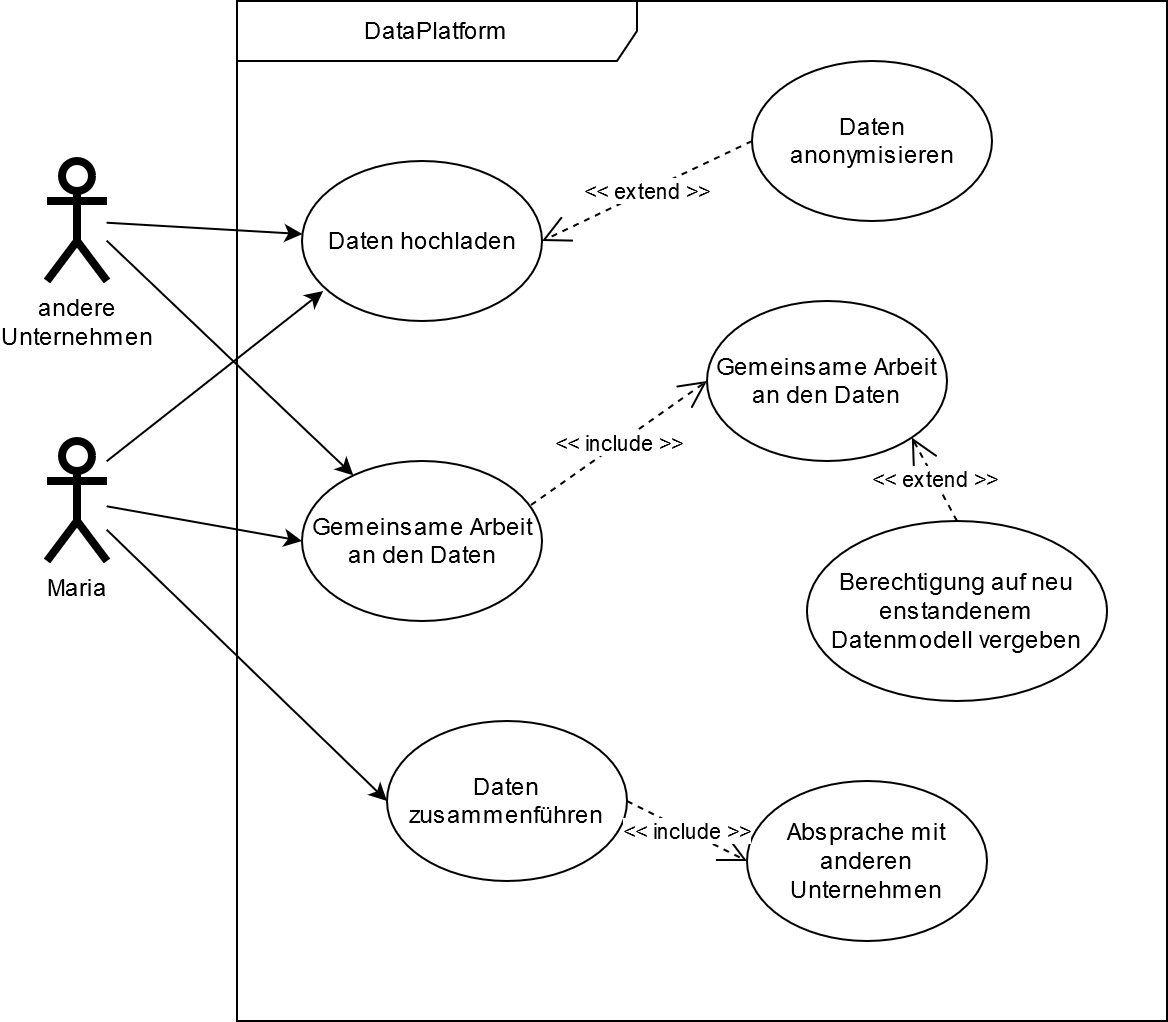

The diagram above was exported from draw.io. Its source (the exported page's mxGraphModel, read from the mxfile embedded in the PNG):
<mxGraphModel dx="968" dy="842" grid="1" gridSize="10" guides="1" tooltips="1" connect="1" arrows="1" fold="1" page="1" pageScale="1" pageWidth="850" pageHeight="1100" math="0" shadow="0">
  <root>
    <mxCell id="0" />
    <mxCell id="1" parent="0" />
    <mxCell id="c1cb8d76720eaeb-22" value="DataPlatform" style="shape=umlFrame;whiteSpace=wrap;html=1;strokeWidth=1;fillColor=none;width=200;height=30;" parent="1" vertex="1">
      <mxGeometry x="215" y="90" width="465" height="510" as="geometry" />
    </mxCell>
    <mxCell id="c1cb8d76720eaeb-5" value="Absprache mit anderen Unternehmen" style="ellipse;whiteSpace=wrap;html=1;fillColor=#FFFFFF;" parent="1" vertex="1">
      <mxGeometry x="470" y="480" width="120" height="80" as="geometry" />
    </mxCell>
    <mxCell id="c1cb8d76720eaeb-6" value="Daten hochladen" style="ellipse;whiteSpace=wrap;html=1;fillColor=#FFFFFF;" parent="1" vertex="1">
      <mxGeometry x="247.5" y="170" width="120" height="80" as="geometry" />
    </mxCell>
    <mxCell id="c1cb8d76720eaeb-7" value="&lt;div&gt;Daten &lt;br&gt;&lt;/div&gt;&lt;div&gt;anonymisieren&lt;/div&gt;" style="ellipse;whiteSpace=wrap;html=1;fillColor=#FFFFFF;" parent="1" vertex="1">
      <mxGeometry x="472.5" y="120" width="120" height="80" as="geometry" />
    </mxCell>
    <mxCell id="c1cb8d76720eaeb-9" value="&lt;div&gt;Daten&lt;/div&gt;&lt;div&gt;zusammenführen&lt;br&gt;&lt;/div&gt;" style="ellipse;whiteSpace=wrap;html=1;fillColor=#FFFFFF;" parent="1" vertex="1">
      <mxGeometry x="290" y="450" width="120" height="80" as="geometry" />
    </mxCell>
    <mxCell id="c1cb8d76720eaeb-14" style="edgeStyle=none;curved=1;html=1;jettySize=auto;orthogonalLoop=1;entryX=0;entryY=0.5;entryDx=0;entryDy=0;" parent="1" source="c1cb8d76720eaeb-15" target="c1cb8d76720eaeb-9" edge="1">
      <mxGeometry relative="1" as="geometry" />
    </mxCell>
    <mxCell id="c1cb8d76720eaeb-15" value="&lt;div&gt;Maria&lt;/div&gt;" style="shape=umlActor;verticalLabelPosition=bottom;labelBackgroundColor=#ffffff;verticalAlign=top;html=1;strokeWidth=4;fillColor=none;" parent="1" vertex="1">
      <mxGeometry x="120" y="310" width="30" height="60" as="geometry" />
    </mxCell>
    <mxCell id="c1cb8d76720eaeb-28" value="&amp;lt;&amp;lt; include &amp;gt;&amp;gt;" style="endArrow=open;endSize=12;dashed=1;html=1;exitX=1;exitY=0.5;entryX=0;entryY=0.5;exitDx=0;exitDy=0;entryDx=0;entryDy=0;" parent="1" source="c1cb8d76720eaeb-9" target="c1cb8d76720eaeb-5" edge="1">
      <mxGeometry width="160" relative="1" as="geometry">
        <mxPoint x="365" y="255" as="sourcePoint" />
        <mxPoint x="495" y="275" as="targetPoint" />
      </mxGeometry>
    </mxCell>
    <mxCell id="c1cb8d76720eaeb-31" value="&amp;lt;&amp;lt; extend &amp;gt;&amp;gt;" style="endArrow=open;endSize=12;dashed=1;html=1;entryX=1;entryY=0.5;entryDx=0;entryDy=0;exitX=0;exitY=0.5;exitDx=0;exitDy=0;" parent="1" source="c1cb8d76720eaeb-7" target="c1cb8d76720eaeb-6" edge="1">
      <mxGeometry width="160" relative="1" as="geometry">
        <mxPoint x="377.5" y="475" as="sourcePoint" />
        <mxPoint x="427.5" y="435" as="targetPoint" />
      </mxGeometry>
    </mxCell>
    <mxCell id="J7mvU_sJL2aKlxuwMR1l-3" value="&lt;div&gt;andere &lt;br&gt;&lt;/div&gt;&lt;div&gt;Unternehmen&lt;/div&gt;" style="shape=umlActor;verticalLabelPosition=bottom;labelBackgroundColor=#ffffff;verticalAlign=top;html=1;strokeWidth=4;fillColor=none;" vertex="1" parent="1">
      <mxGeometry x="120" y="170" width="30" height="60" as="geometry" />
    </mxCell>
    <mxCell id="J7mvU_sJL2aKlxuwMR1l-4" style="edgeStyle=none;curved=1;html=1;jettySize=auto;orthogonalLoop=1;" edge="1" parent="1" source="J7mvU_sJL2aKlxuwMR1l-3" target="c1cb8d76720eaeb-6">
      <mxGeometry relative="1" as="geometry">
        <mxPoint x="160" y="215" as="sourcePoint" />
        <mxPoint x="245" y="330" as="targetPoint" />
      </mxGeometry>
    </mxCell>
    <mxCell id="J7mvU_sJL2aKlxuwMR1l-5" style="edgeStyle=none;curved=1;html=1;jettySize=auto;orthogonalLoop=1;entryX=0.088;entryY=0.813;entryDx=0;entryDy=0;entryPerimeter=0;" edge="1" parent="1" target="c1cb8d76720eaeb-6">
      <mxGeometry relative="1" as="geometry">
        <mxPoint x="150" y="320" as="sourcePoint" />
        <mxPoint x="255" y="220" as="targetPoint" />
      </mxGeometry>
    </mxCell>
    <mxCell id="J7mvU_sJL2aKlxuwMR1l-6" value="Gemeinsame Arbeit an den Daten" style="ellipse;whiteSpace=wrap;html=1;fillColor=#FFFFFF;" vertex="1" parent="1">
      <mxGeometry x="450" y="240" width="120" height="80" as="geometry" />
    </mxCell>
    <mxCell id="J7mvU_sJL2aKlxuwMR1l-7" value="&lt;div&gt;Gemeinsame Arbeit &lt;br&gt;&lt;/div&gt;&lt;div&gt;an den Daten&lt;br&gt;&lt;/div&gt;" style="ellipse;whiteSpace=wrap;html=1;fillColor=#FFFFFF;" vertex="1" parent="1">
      <mxGeometry x="247.5" y="320" width="120" height="80" as="geometry" />
    </mxCell>
    <mxCell id="J7mvU_sJL2aKlxuwMR1l-10" style="edgeStyle=none;curved=1;html=1;jettySize=auto;orthogonalLoop=1;entryX=0;entryY=0.5;entryDx=0;entryDy=0;" edge="1" parent="1" source="c1cb8d76720eaeb-15" target="J7mvU_sJL2aKlxuwMR1l-7">
      <mxGeometry relative="1" as="geometry">
        <mxPoint x="160" y="350" as="sourcePoint" />
        <mxPoint x="245" y="330" as="targetPoint" />
      </mxGeometry>
    </mxCell>
    <mxCell id="J7mvU_sJL2aKlxuwMR1l-12" style="edgeStyle=none;curved=1;html=1;jettySize=auto;orthogonalLoop=1;" edge="1" parent="1" target="J7mvU_sJL2aKlxuwMR1l-7">
      <mxGeometry relative="1" as="geometry">
        <mxPoint x="150" y="210" as="sourcePoint" />
        <mxPoint x="247.5" y="210" as="targetPoint" />
      </mxGeometry>
    </mxCell>
    <mxCell id="J7mvU_sJL2aKlxuwMR1l-13" value="Berechtigung auf neu enstandenem Datenmodell vergeben" style="ellipse;whiteSpace=wrap;html=1;fillColor=#FFFFFF;" vertex="1" parent="1">
      <mxGeometry x="500" y="350" width="150" height="90" as="geometry" />
    </mxCell>
    <mxCell id="J7mvU_sJL2aKlxuwMR1l-14" value="&amp;lt;&amp;lt; include &amp;gt;&amp;gt;" style="endArrow=open;endSize=12;dashed=1;html=1;exitX=0.954;exitY=0.275;entryX=0;entryY=0.5;exitDx=0;exitDy=0;entryDx=0;entryDy=0;exitPerimeter=0;" edge="1" parent="1" source="J7mvU_sJL2aKlxuwMR1l-7" target="J7mvU_sJL2aKlxuwMR1l-6">
      <mxGeometry width="160" relative="1" as="geometry">
        <mxPoint x="367.5" y="470" as="sourcePoint" />
        <mxPoint x="472.5" y="470" as="targetPoint" />
      </mxGeometry>
    </mxCell>
    <mxCell id="J7mvU_sJL2aKlxuwMR1l-15" value="&amp;lt;&amp;lt; extend &amp;gt;&amp;gt;" style="endArrow=open;endSize=12;dashed=1;html=1;entryX=1;entryY=1;entryDx=0;entryDy=0;exitX=0.5;exitY=0;exitDx=0;exitDy=0;" edge="1" parent="1" source="J7mvU_sJL2aKlxuwMR1l-13" target="J7mvU_sJL2aKlxuwMR1l-6">
      <mxGeometry width="160" relative="1" as="geometry">
        <mxPoint x="472.5" y="160" as="sourcePoint" />
        <mxPoint x="367.5" y="200" as="targetPoint" />
      </mxGeometry>
    </mxCell>
  </root>
</mxGraphModel>